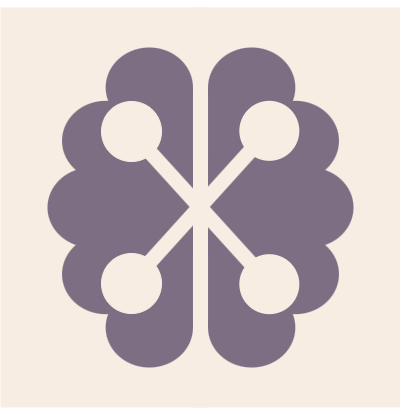

The diagram above was exported from draw.io. Its source (the exported page's mxGraphModel, read from the mxfile embedded in the PNG):
<mxGraphModel dx="1374" dy="1573" grid="1" gridSize="10" guides="1" tooltips="1" connect="1" arrows="1" fold="1" page="1" pageScale="1" pageWidth="827" pageHeight="1169" math="0" shadow="0">
  <root>
    <mxCell id="0" />
    <mxCell id="1" parent="0" />
    <mxCell id="2" value="" style="rounded=0;whiteSpace=wrap;html=1;fillColor=#F8EDE3;strokeColor=none;arcSize=10;" vertex="1" parent="1">
      <mxGeometry x="760" y="1600" width="400" height="400" as="geometry" />
    </mxCell>
    <mxCell id="3" value="" style="group" vertex="1" connectable="0" parent="1">
      <mxGeometry x="800" y="1640" width="320" height="320" as="geometry" />
    </mxCell>
    <mxCell id="4" value="" style="ellipse;whiteSpace=wrap;html=1;fillColor=#7D6E83;strokeColor=none;" vertex="1" parent="3">
      <mxGeometry x="65.18181818181819" width="87.27272727272727" height="80" as="geometry" />
    </mxCell>
    <mxCell id="5" value="" style="ellipse;whiteSpace=wrap;html=1;fillColor=#7D6E83;strokeColor=none;" vertex="1" parent="3">
      <mxGeometry x="21.545454545454547" y="53.333333333333336" width="87.27272727272727" height="80" as="geometry" />
    </mxCell>
    <mxCell id="6" value="" style="ellipse;whiteSpace=wrap;html=1;fillColor=#7D6E83;strokeColor=none;" vertex="1" parent="3">
      <mxGeometry x="7" y="120" width="87.27272727272727" height="80" as="geometry" />
    </mxCell>
    <mxCell id="7" value="" style="ellipse;whiteSpace=wrap;html=1;fillColor=#7D6E83;strokeColor=none;" vertex="1" parent="3">
      <mxGeometry x="21.545454545454547" y="186.66666666666666" width="87.27272727272727" height="80" as="geometry" />
    </mxCell>
    <mxCell id="8" value="" style="ellipse;whiteSpace=wrap;html=1;fillColor=#7D6E83;strokeColor=none;" vertex="1" parent="3">
      <mxGeometry x="65.18181818181819" y="240" width="87.27272727272727" height="80" as="geometry" />
    </mxCell>
    <mxCell id="9" value="" style="rounded=0;whiteSpace=wrap;html=1;strokeColor=none;fillColor=#7D6E83;" vertex="1" parent="3">
      <mxGeometry x="79.72727272727275" y="40" width="72.72727272727275" height="240" as="geometry" />
    </mxCell>
    <mxCell id="10" value="" style="group;rotation=-180;" vertex="1" connectable="0" parent="3">
      <mxGeometry x="174.54545454545453" width="145.4545454545455" height="320" as="geometry" />
    </mxCell>
    <mxCell id="11" value="" style="ellipse;whiteSpace=wrap;html=1;fillColor=#7D6E83;strokeColor=none;rotation=-180;" vertex="1" parent="10">
      <mxGeometry x="-7" y="240" width="87.27272727272727" height="80" as="geometry" />
    </mxCell>
    <mxCell id="12" value="" style="ellipse;whiteSpace=wrap;html=1;fillColor=#7D6E83;strokeColor=none;rotation=-180;" vertex="1" parent="10">
      <mxGeometry x="36.63636363636363" y="186.66666666666666" width="87.27272727272727" height="80" as="geometry" />
    </mxCell>
    <mxCell id="13" value="" style="ellipse;whiteSpace=wrap;html=1;fillColor=#7D6E83;strokeColor=none;rotation=-180;" vertex="1" parent="10">
      <mxGeometry x="51.181818181818194" y="120" width="87.27272727272727" height="80" as="geometry" />
    </mxCell>
    <mxCell id="14" value="" style="ellipse;whiteSpace=wrap;html=1;fillColor=#7D6E83;strokeColor=none;rotation=-180;" vertex="1" parent="10">
      <mxGeometry x="36.63636363636363" y="53.333333333333336" width="87.27272727272727" height="80" as="geometry" />
    </mxCell>
    <mxCell id="15" value="" style="ellipse;whiteSpace=wrap;html=1;fillColor=#7D6E83;strokeColor=none;rotation=-180;" vertex="1" parent="10">
      <mxGeometry x="-7" width="87.27272727272727" height="80" as="geometry" />
    </mxCell>
    <mxCell id="16" value="" style="rounded=0;whiteSpace=wrap;html=1;strokeColor=none;fillColor=#7D6E83;rotation=-180;" vertex="1" parent="10">
      <mxGeometry x="-7" y="40" width="72.72727272727275" height="240" as="geometry" />
    </mxCell>
    <mxCell id="17" value="" style="ellipse;whiteSpace=wrap;html=1;strokeColor=none;fillColor=#F8EDE3;" vertex="1" parent="10">
      <mxGeometry x="24.27454545454549" y="206.67" width="60" height="60" as="geometry" />
    </mxCell>
    <mxCell id="18" value="" style="ellipse;whiteSpace=wrap;html=1;strokeColor=none;fillColor=#F8EDE3;" vertex="1" parent="10">
      <mxGeometry x="24.274545454545496" y="53.33000000000004" width="60" height="60" as="geometry" />
    </mxCell>
    <mxCell id="19" value="" style="ellipse;whiteSpace=wrap;html=1;fillColor=#7D6E83;strokeColor=none;" vertex="1" parent="1">
      <mxGeometry x="910" y="1750" width="100" height="100" as="geometry" />
    </mxCell>
    <mxCell id="20" value="" style="endArrow=none;html=1;rounded=0;strokeWidth=15;strokeColor=#F8EDE3;" edge="1" parent="1">
      <mxGeometry width="50" height="50" relative="1" as="geometry">
        <mxPoint x="899" y="1866" as="sourcePoint" />
        <mxPoint x="1022" y="1730" as="targetPoint" />
        <Array as="points" />
      </mxGeometry>
    </mxCell>
    <mxCell id="21" value="" style="ellipse;whiteSpace=wrap;html=1;strokeColor=#F8EDE3;fillColor=#F8EDE3;" vertex="1" parent="1">
      <mxGeometry x="861" y="1846" width="60" height="60" as="geometry" />
    </mxCell>
    <mxCell id="22" value="" style="endArrow=none;html=1;rounded=0;strokeWidth=15;exitX=0.5;exitY=0.5;exitDx=0;exitDy=0;exitPerimeter=0;strokeColor=#FFFFFF;" edge="1" parent="1">
      <mxGeometry width="50" height="50" relative="1" as="geometry">
        <mxPoint x="898" y="1724" as="sourcePoint" />
        <mxPoint x="877" y="1710" as="targetPoint" />
      </mxGeometry>
    </mxCell>
    <mxCell id="23" value="" style="endArrow=none;html=1;rounded=0;strokeWidth=15;strokeColor=#F8EDE3;" edge="1" parent="1">
      <mxGeometry width="50" height="50" relative="1" as="geometry">
        <mxPoint x="1026" y="1873" as="sourcePoint" />
        <mxPoint x="898" y="1732" as="targetPoint" />
      </mxGeometry>
    </mxCell>
    <mxCell id="24" value="" style="ellipse;whiteSpace=wrap;html=1;strokeColor=#F8EDE3;fillColor=#F8EDE3;" vertex="1" parent="1">
      <mxGeometry x="861" y="1694" width="60" height="60" as="geometry" />
    </mxCell>
    <mxCell id="25" value="" style="endArrow=none;html=1;rounded=0;strokeWidth=15;strokeColor=#F8EDE3;entryX=0.5;entryY=0;entryDx=0;entryDy=0;exitX=0.5;exitY=1;exitDx=0;exitDy=0;" edge="1" source="2" target="2" parent="1">
      <mxGeometry width="50" height="50" relative="1" as="geometry">
        <mxPoint x="959.67" y="1990" as="sourcePoint" />
        <mxPoint x="959.67" y="1840" as="targetPoint" />
        <Array as="points" />
      </mxGeometry>
    </mxCell>
  </root>
</mxGraphModel>